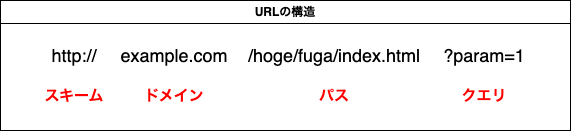

The diagram above was exported from draw.io. Its source (the exported page's mxGraphModel, read from the mxfile embedded in the PNG):
<mxGraphModel dx="781" dy="802" grid="1" gridSize="10" guides="1" tooltips="1" connect="1" arrows="1" fold="1" page="1" pageScale="1" pageWidth="827" pageHeight="1169" math="0" shadow="0">
  <root>
    <mxCell id="0" />
    <mxCell id="1" parent="0" />
    <mxCell id="15" value="URLの構造" style="swimlane;whiteSpace=wrap;html=1;" vertex="1" parent="1">
      <mxGeometry x="30" y="20" width="570" height="130" as="geometry">
        <mxRectangle x="30" y="20" width="100" height="30" as="alternateBounds" />
      </mxGeometry>
    </mxCell>
    <mxCell id="2" value="http://" style="text;html=1;strokeColor=none;fillColor=none;align=center;verticalAlign=middle;whiteSpace=wrap;rounded=0;fontSize=18;" parent="15" vertex="1">
      <mxGeometry x="44" y="40" width="60" height="30" as="geometry" />
    </mxCell>
    <mxCell id="4" value="example.com" style="text;html=1;strokeColor=none;fillColor=none;align=center;verticalAlign=middle;whiteSpace=wrap;rounded=0;fontSize=18;" parent="15" vertex="1">
      <mxGeometry x="114" y="40" width="120" height="30" as="geometry" />
    </mxCell>
    <mxCell id="5" value="/hoge/fuga/index.html" style="text;html=1;strokeColor=none;fillColor=none;align=center;verticalAlign=middle;whiteSpace=wrap;rounded=0;fontSize=18;" parent="15" vertex="1">
      <mxGeometry x="234" y="40" width="200" height="30" as="geometry" />
    </mxCell>
    <mxCell id="7" value="?param=1" style="text;html=1;strokeColor=none;fillColor=none;align=center;verticalAlign=middle;whiteSpace=wrap;rounded=0;fontSize=18;" parent="15" vertex="1">
      <mxGeometry x="439" y="40" width="90" height="30" as="geometry" />
    </mxCell>
    <mxCell id="10" value="スキーム" style="text;html=1;align=center;verticalAlign=middle;whiteSpace=wrap;rounded=0;fontSize=15;labelBackgroundColor=default;fontColor=#FF0000;fontStyle=1" parent="15" vertex="1">
      <mxGeometry x="24" y="80" width="100" height="30" as="geometry" />
    </mxCell>
    <mxCell id="11" value="ドメイン" style="text;html=1;align=center;verticalAlign=middle;whiteSpace=wrap;rounded=0;fontSize=15;labelBackgroundColor=default;fontColor=#FF0000;fontStyle=1" parent="15" vertex="1">
      <mxGeometry x="124" y="80" width="100" height="30" as="geometry" />
    </mxCell>
    <mxCell id="12" value="パス" style="text;html=1;align=center;verticalAlign=middle;whiteSpace=wrap;rounded=0;fontSize=15;labelBackgroundColor=default;fontColor=#FF0000;fontStyle=1" parent="15" vertex="1">
      <mxGeometry x="284" y="80" width="100" height="30" as="geometry" />
    </mxCell>
    <mxCell id="13" value="クエリ" style="text;html=1;align=center;verticalAlign=middle;whiteSpace=wrap;rounded=0;fontSize=15;labelBackgroundColor=default;fontColor=#FF0000;fontStyle=1" parent="15" vertex="1">
      <mxGeometry x="434" y="80" width="100" height="30" as="geometry" />
    </mxCell>
  </root>
</mxGraphModel>